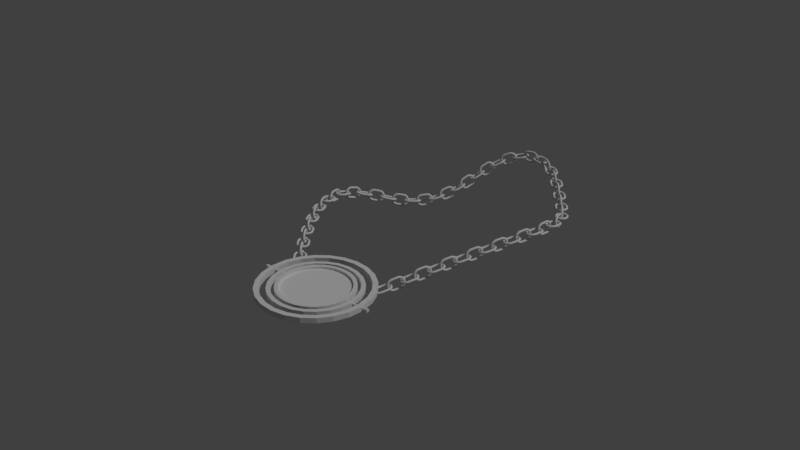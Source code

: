 # Source: Amu_temp.blend  (saved by Blender 2.79.0; exported with 4.5.12 LTS)
import bpy
from mathutils import Matrix  # noqa: F401  (used for matrix-valued properties, if any)

bpy.ops.wm.read_factory_settings(use_empty=True)
scene = bpy.context.scene
scene.name = 'Scene'

# ---- collections
col_collection_1 = bpy.data.collections.new('Collection 1'); scene.collection.children.link(col_collection_1)
col_collection_4 = bpy.data.collections.new('Collection 4'); scene.collection.children.link(col_collection_4)

# ---- world
world_world = bpy.data.worlds.new('World'); scene.world = world_world
world_world.color = (0.05088, 0.05088, 0.05088)
world_world.use_sun_shadow = False
world_world.sun_shadow_jitter_overblur = 0.0
world_world.cycles.sampling_method = 'MANUAL'

# ---- lights
light_lamp = bpy.data.lights.new('Lamp', 'SUN')
light_lamp.transmission_factor = 0.0
light_lamp.cutoff_distance = 30.0
light_lamp.angle = 0.1993
light_lamp.energy = 1.0
light_lamp.shadow_buffer_clip_start = 1.001
light_lamp.shadow_soft_size = 0.1
light_lamp.shadow_cascade_max_distance = 1000.0

# ---- meshes
me_torus = bpy.data.meshes.new('Torus')
me_torus.from_pydata([(1.259, -0.9659, 0.25), (1.194, -0.7244, -1.697e-08), (1.259, -0.9659, -0.25), (1.324, -1.207, -2.828e-08), (1.383, -0.9239, 0.25), (1.287, -0.6929, -2.509e-08), (1.383, -0.9239, -0.25), (1.478, -1.155, -4.182e-08), (1.5, -0.866, 0.25), (1.375, -0.6495, -3.278e-08), (1.5, -0.866, -0.25), (1.625, -1.083, -5.464e-08), (1.609, -0.7934, 0.25), (1.457, -0.595, -3.991e-08), (1.609, -0.7934, -0.25), (1.761, -0.9917, -6.652e-08), (1.707, -0.7071, 0.25), (1.53, -0.5303, -4.636e-08), (1.707, -0.7071, -0.25), (1.884, -0.8839, -7.727e-08), (1.793, -0.6088, 0.25), (1.595, -0.4566, -5.202e-08), (1.793, -0.6088, -0.25), (1.992, -0.761, -8.67e-08), (1.866, -0.5, 0.25), (1.65, -0.375, -5.678e-08), (1.866, -0.5, -0.25), (2.083, -0.625, -9.464e-08), (1.924, -0.3827, 0.25), (1.693, -0.287, -6.058e-08), (1.924, -0.3827, -0.25), (2.155, -0.4784, -1.01e-07), (1.966, -0.2588, 0.25), (1.724, -0.1941, -6.333e-08), (1.966, -0.2588, -0.25), (2.207, -0.3235, -1.056e-07), (1.991, -0.1305, 0.25), (1.744, -0.09789, -6.501e-08), (1.991, -0.1305, -0.25), (2.239, -0.1632, -1.083e-07), (2.0, 8.742e-08, 0.25), (1.75, 6.557e-08, -6.557e-08), (2.0, 8.742e-08, -0.25), (2.25, 1.093e-07, -1.093e-07), (1.991, 0.1305, 0.25), (1.744, 0.09789, -6.501e-08), (1.991, 0.1305, -0.25), (2.239, 0.1632, -1.083e-07), (9.437e-08, 1.25, 0.0), (7.55e-08, 1.0, 0.25), (5.662e-08, 0.75, 3.062e-17), (7.55e-08, 1.0, -0.25), (-0.1632, 1.239, 0.0), (-0.1305, 0.9914, 0.25), (-0.09789, 0.7436, 3.062e-17), (-0.1305, 0.9914, -0.25), (-0.3235, 1.207, 0.0), (-0.2588, 0.9659, 0.25), (-0.1941, 0.7244, 3.062e-17), (-0.2588, 0.9659, -0.25), (-0.4784, 1.155, 0.0), (-0.3827, 0.9239, 0.25), (-0.287, 0.6929, 3.062e-17), (-0.3827, 0.9239, -0.25), (-0.625, 1.083, 0.0), (-0.5, 0.866, 0.25), (-0.375, 0.6495, 3.062e-17), (-0.5, 0.866, -0.25), (-0.761, 0.9917, 0.0), (-0.6088, 0.7934, 0.25), (-0.4566, 0.595, 3.062e-17), (-0.6088, 0.7934, -0.25), (-0.8839, 0.8839, 0.0), (-0.7071, 0.7071, 0.25), (-0.5303, 0.5303, 3.062e-17), (-0.7071, 0.7071, -0.25), (-0.9917, 0.761, 0.0), (-0.7934, 0.6088, 0.25), (-0.595, 0.4566, 3.062e-17), (-0.7934, 0.6088, -0.25), (-1.083, 0.625, 0.0), (-0.866, 0.5, 0.25), (-0.6495, 0.375, 3.062e-17), (-0.866, 0.5, -0.25), (-1.155, 0.4784, 0.0), (-0.9239, 0.3827, 0.25), (-0.6929, 0.287, 3.062e-17), (-0.9239, 0.3827, -0.25), (-1.207, 0.3235, 0.0), (-0.9659, 0.2588, 0.25), (-0.7244, 0.1941, 3.062e-17), (-0.9659, 0.2588, -0.25), (-1.239, 0.1632, 0.0), (-0.9914, 0.1305, 0.25), (-0.7436, 0.09789, 3.062e-17), (-0.9914, 0.1305, -0.25), (-1.25, 1.093e-07, 0.0), (-1.0, 8.742e-08, 0.25), (-0.75, 6.557e-08, 3.062e-17), (-1.0, 8.742e-08, -0.25), (-1.239, -0.1632, 0.0), (-0.9914, -0.1305, 0.25), (-0.7436, -0.09789, 3.062e-17), (-0.9914, -0.1305, -0.25), (-1.207, -0.3235, 0.0), (-0.9659, -0.2588, 0.25), (-0.7244, -0.1941, 3.062e-17), (-0.9659, -0.2588, -0.25), (-1.155, -0.4784, 0.0), (-0.9239, -0.3827, 0.25), (-0.6929, -0.287, 3.062e-17), (-0.9239, -0.3827, -0.25), (-1.083, -0.625, 0.0), (-0.866, -0.5, 0.25), (-0.6495, -0.375, 3.062e-17), (-0.866, -0.5, -0.25), (-0.9917, -0.761, 0.0), (-0.7934, -0.6088, 0.25), (-0.595, -0.4566, 3.062e-17), (-0.7934, -0.6088, -0.25), (-0.8839, -0.8839, 0.0), (-0.7071, -0.7071, 0.25), (-0.5303, -0.5303, 3.062e-17), (-0.7071, -0.7071, -0.25), (-0.761, -0.9917, 0.0), (-0.6088, -0.7934, 0.25), (-0.4566, -0.595, 3.062e-17), (-0.6088, -0.7934, -0.25), (-0.625, -1.083, 0.0), (-0.5, -0.866, 0.25), (-0.375, -0.6495, 3.062e-17), (-0.5, -0.866, -0.25), (-0.4784, -1.155, 0.0), (-0.3827, -0.9239, 0.25), (-0.287, -0.6929, 3.062e-17), (-0.3827, -0.9239, -0.25), (-0.3235, -1.207, 0.0), (-0.2588, -0.9659, 0.25), (-0.1941, -0.7244, 3.062e-17), (-0.2588, -0.9659, -0.25), (-0.1632, -1.239, 0.0), (-0.1305, -0.9914, 0.25), (-0.0979, -0.7436, 3.062e-17), (-0.1305, -0.9914, -0.25), (9.437e-08, -1.25, 0.0), (7.55e-08, -1.0, 0.25), (5.662e-08, -0.75, 3.062e-17), (7.55e-08, -1.0, -0.25), (1.966, 0.2588, 0.25), (1.724, 0.1941, -6.333e-08), (1.966, 0.2588, -0.25), (2.207, 0.3235, -1.056e-07), (1.924, 0.3827, 0.25), (1.693, 0.287, -6.058e-08), (1.924, 0.3827, -0.25), (2.155, 0.4784, -1.01e-07), (1.866, 0.5, 0.25), (1.65, 0.375, -5.678e-08), (1.866, 0.5, -0.25), (2.083, 0.625, -9.464e-08), (1.793, 0.6088, 0.25), (1.595, 0.4566, -5.202e-08), (1.793, 0.6088, -0.25), (1.992, 0.761, -8.67e-08), (1.707, 0.7071, 0.25), (1.53, 0.5303, -4.636e-08), (1.707, 0.7071, -0.25), (1.884, 0.8839, -7.727e-08), (1.609, 0.7934, 0.25), (1.457, 0.595, -3.991e-08), (1.609, 0.7934, -0.25), (1.761, 0.9917, -6.652e-08), (1.5, 0.866, 0.25), (1.375, 0.6495, -3.278e-08), (1.5, 0.866, -0.25), (1.625, 1.083, -5.464e-08), (1.383, 0.9239, 0.25), (1.287, 0.6929, -2.509e-08), (1.383, 0.9239, -0.25), (1.478, 1.155, -4.182e-08), (1.259, 0.9659, 0.25), (1.194, 0.7244, -1.697e-08), (1.259, 0.9659, -0.25), (1.324, 1.207, -2.828e-08), (1.131, 0.9914, 0.25), (1.098, 0.7436, -8.558e-09), (1.131, 0.9914, -0.25), (1.163, 1.239, -1.426e-08), (1.0, 1.0, 0.25), (1.0, 0.75, 4.92e-15), (1.0, 1.0, -0.25), (1.0, 1.25, 8.25e-15), (1.163, -1.239, -1.426e-08), (1.131, -0.9914, -0.25), (1.098, -0.7436, -8.558e-09), (1.131, -0.9914, 0.25), (1.0, -1.25, 8.25e-15), (1.0, -1.0, -0.25), (1.0, -0.75, 4.92e-15), (1.0, -1.0, 0.25)], [], [(194, 198, 199, 195), (1, 194, 195, 0), (2, 193, 194, 1), (192, 196, 197, 193), (4, 0, 3, 7), (6, 2, 1, 5), (7, 3, 2, 6), (5, 1, 0, 4), (8, 4, 7, 11), (10, 6, 5, 9), (11, 7, 6, 10), (9, 5, 4, 8), (12, 8, 11, 15), (14, 10, 9, 13), (15, 11, 10, 14), (13, 9, 8, 12), (17, 13, 12, 16), (18, 14, 13, 17), (19, 15, 14, 18), (16, 12, 15, 19), (21, 17, 16, 20), (22, 18, 17, 21), (23, 19, 18, 22), (20, 16, 19, 23), (24, 20, 23, 27), (26, 22, 21, 25), (27, 23, 22, 26), (25, 21, 20, 24), (28, 24, 27, 31), (30, 26, 25, 29), (31, 27, 26, 30), (29, 25, 24, 28), (32, 28, 31, 35), (34, 30, 29, 33), (35, 31, 30, 34), (33, 29, 28, 32), (36, 32, 35, 39), (38, 34, 33, 37), (39, 35, 34, 38), (37, 33, 32, 36), (40, 36, 39, 43), (42, 38, 37, 41), (43, 39, 38, 42), (41, 37, 36, 40), (44, 40, 43, 47), (46, 42, 41, 45), (47, 43, 42, 46), (45, 41, 40, 44), (48, 52, 53, 49), (49, 53, 54, 50), (50, 54, 55, 51), (51, 55, 52, 48), (52, 56, 57, 53), (53, 57, 58, 54), (54, 58, 59, 55), (55, 59, 56, 52), (56, 60, 61, 57), (57, 61, 62, 58), (58, 62, 63, 59), (59, 63, 60, 56), (60, 64, 65, 61), (61, 65, 66, 62), (62, 66, 67, 63), (63, 67, 64, 60), (64, 68, 69, 65), (65, 69, 70, 66), (66, 70, 71, 67), (67, 71, 68, 64), (68, 72, 73, 69), (69, 73, 74, 70), (70, 74, 75, 71), (71, 75, 72, 68), (72, 76, 77, 73), (73, 77, 78, 74), (74, 78, 79, 75), (75, 79, 76, 72), (76, 80, 81, 77), (77, 81, 82, 78), (78, 82, 83, 79), (79, 83, 80, 76), (80, 84, 85, 81), (81, 85, 86, 82), (82, 86, 87, 83), (83, 87, 84, 80), (84, 88, 89, 85), (85, 89, 90, 86), (86, 90, 91, 87), (87, 91, 88, 84), (88, 92, 93, 89), (89, 93, 94, 90), (90, 94, 95, 91), (91, 95, 92, 88), (92, 96, 97, 93), (93, 97, 98, 94), (94, 98, 99, 95), (95, 99, 96, 92), (96, 100, 101, 97), (97, 101, 102, 98), (98, 102, 103, 99), (99, 103, 100, 96), (100, 104, 105, 101), (101, 105, 106, 102), (102, 106, 107, 103), (103, 107, 104, 100), (104, 108, 109, 105), (105, 109, 110, 106), (106, 110, 111, 107), (107, 111, 108, 104), (108, 112, 113, 109), (109, 113, 114, 110), (110, 114, 115, 111), (111, 115, 112, 108), (112, 116, 117, 113), (113, 117, 118, 114), (114, 118, 119, 115), (115, 119, 116, 112), (116, 120, 121, 117), (117, 121, 122, 118), (118, 122, 123, 119), (119, 123, 120, 116), (120, 124, 125, 121), (121, 125, 126, 122), (122, 126, 127, 123), (123, 127, 124, 120), (124, 128, 129, 125), (125, 129, 130, 126), (126, 130, 131, 127), (127, 131, 128, 124), (128, 132, 133, 129), (129, 133, 134, 130), (130, 134, 135, 131), (131, 135, 132, 128), (132, 136, 137, 133), (133, 137, 138, 134), (134, 138, 139, 135), (135, 139, 136, 132), (136, 140, 141, 137), (137, 141, 142, 138), (138, 142, 143, 139), (139, 143, 140, 136), (140, 144, 145, 141), (141, 145, 146, 142), (142, 146, 147, 143), (143, 147, 144, 140), (151, 47, 46, 150), (153, 149, 148, 152), (155, 151, 150, 154), (149, 45, 44, 148), (150, 46, 45, 149), (152, 148, 151, 155), (154, 150, 149, 153), (148, 44, 47, 151), (157, 153, 152, 156), (158, 154, 153, 157), (159, 155, 154, 158), (156, 152, 155, 159), (161, 157, 156, 160), (162, 158, 157, 161), (163, 159, 158, 162), (160, 156, 159, 163), (164, 160, 163, 167), (166, 162, 161, 165), (167, 163, 162, 166), (165, 161, 160, 164), (168, 164, 167, 171), (170, 166, 165, 169), (171, 167, 166, 170), (169, 165, 164, 168), (173, 169, 168, 172), (174, 170, 169, 173), (175, 171, 170, 174), (172, 168, 171, 175), (177, 173, 172, 176), (178, 174, 173, 177), (179, 175, 174, 178), (176, 172, 175, 179), (180, 176, 179, 183), (182, 178, 177, 181), (183, 179, 178, 182), (181, 177, 176, 180), (184, 180, 183, 187), (186, 182, 181, 185), (187, 183, 182, 186), (185, 181, 180, 184), (188, 184, 187, 191), (190, 186, 185, 189), (191, 187, 186, 190), (189, 185, 184, 188), (195, 199, 196, 192), (0, 195, 192, 3), (3, 192, 193, 2), (193, 197, 198, 194), (190, 51, 48, 191), (189, 188, 49, 50), (49, 188, 191, 48), (145, 199, 198, 146), (199, 145, 144, 196), (147, 197, 196, 144), (190, 189, 50, 51), (146, 198, 197, 147)])
me_torus.polygons.foreach_set('use_smooth', [True] * 200)
me_torus.use_remesh_preserve_volume = False
me_torus.use_remesh_preserve_attributes = False
me_torus.use_mirror_vertex_groups = False
me_torus.update()
me_cylinder_001 = bpy.data.meshes.new('Cylinder.001')
me_cylinder_001.from_pydata([(-5.917e-06, 1.0, -0.6849), (0.1951, 0.9808, -0.6849), (0.3827, 0.9239, -0.6849), (0.5556, 0.8315, -0.6849), (0.7071, 0.7071, -0.6849), (0.8315, 0.5556, -0.6849), (0.9239, 0.3827, -0.6849), (0.9808, 0.1951, -0.6849), (1.0, 7.55e-08, -0.6849), (0.9808, -0.1951, -0.6849), (0.9239, -0.3827, -0.6849), (0.8315, -0.5556, -0.6849), (0.7071, -0.7071, -0.6849), (0.5556, -0.8315, -0.6849), (0.3827, -0.9239, -0.6849), (0.1951, -0.9808, -0.6849), (-6.243e-06, -1.0, -0.6849), (-0.1951, -0.9808, -0.6849), (-0.3827, -0.9239, -0.6849), (-0.5556, -0.8315, -0.6849), (-0.7071, -0.7071, -0.6849), (-0.8315, -0.5556, -0.6849), (-0.9239, -0.3827, -0.6849), (-0.9808, -0.1951, -0.6849), (-1.0, 9.656e-07, -0.6849), (-0.9808, 0.1951, -0.6849), (-0.9239, 0.3827, -0.6849), (-0.8315, 0.5556, -0.6849), (-0.7071, 0.7071, -0.6849), (-0.5556, 0.8315, -0.6849), (-0.3827, 0.9239, -0.6849), (-0.1951, 0.9808, -0.6849), (-1.121e-06, 1.0, -1.106), (0.1951, 0.9808, -1.106), (0.3827, 0.9239, -1.106), (0.5556, 0.8315, -1.106), (0.7071, 0.7071, -1.106), (0.8315, 0.5556, -1.106), (0.9239, 0.3827, -1.106), (0.9808, 0.1951, -1.106), (1.0, 7.55e-08, -1.106), (0.9808, -0.1951, -1.106), (0.9239, -0.3827, -1.106), (0.8315, -0.5556, -1.106), (0.7071, -0.7071, -1.106), (0.5556, -0.8315, -1.106), (0.3827, -0.9239, -1.106), (0.1951, -0.9808, -1.106), (-1.447e-06, -1.0, -1.106), (-0.1951, -0.9808, -1.106), (-0.3827, -0.9239, -1.106), (-0.5556, -0.8315, -1.106), (-0.7071, -0.7071, -1.106), (-0.8315, -0.5556, -1.106), (-0.9239, -0.3827, -1.106), (-0.9808, -0.1951, -1.106), (-1.0, 9.656e-07, -1.106), (-0.9808, 0.1951, -1.106), (-0.9239, 0.3827, -1.106), (-0.8315, 0.5556, -1.106), (-0.7071, 0.7071, -1.106), (-0.5556, 0.8315, -1.106), (-0.3827, 0.9239, -1.106), (-0.1951, 0.9808, -1.106), (-3.795e-07, 1.57, -1.156), (0.3062, 1.54, -1.156), (0.6007, 1.45, -1.156), (0.8721, 1.305, -1.156), (1.11, 1.11, -1.156), (1.305, 0.8721, -1.156), (1.45, 0.6007, -1.156), (1.54, 0.3062, -1.156), (1.57, -4.969e-08, -1.156), (1.54, -0.3062, -1.156), (1.45, -0.6007, -1.156), (1.305, -0.8721, -1.156), (1.11, -1.11, -1.156), (0.8721, -1.305, -1.156), (0.6007, -1.45, -1.156), (0.3062, -1.54, -1.156), (-8.91e-07, -1.57, -1.156), (-0.3062, -1.54, -1.156), (-0.6007, -1.45, -1.156), (-0.8721, -1.305, -1.156), (-1.11, -1.11, -1.156), (-1.305, -0.8721, -1.156), (-1.45, -0.6007, -1.156), (-1.54, -0.3062, -1.156), (-1.57, 1.348e-06, -1.156), (-1.54, 0.3062, -1.156), (-1.45, 0.6007, -1.156), (-1.305, 0.8721, -1.156), (-1.11, 1.11, -1.156), (-0.8721, 1.305, -1.156), (-0.6007, 1.45, -1.156), (-0.3062, 1.54, -1.156), (-1.379e-06, 1.57, -1.106), (0.3062, 1.54, -1.106), (0.6007, 1.45, -1.106), (0.8721, 1.305, -1.106), (1.11, 1.11, -1.106), (1.305, 0.8721, -1.106), (1.45, 0.6007, -1.106), (1.54, 0.3062, -1.106), (1.57, -4.969e-08, -1.106), (1.54, -0.3062, -1.106), (1.45, -0.6007, -1.106), (1.305, -0.8721, -1.106), (1.11, -1.11, -1.106), (0.8721, -1.305, -1.106), (0.6007, -1.45, -1.106), (0.3062, -1.54, -1.106), (-1.891e-06, -1.57, -1.106), (-0.3062, -1.54, -1.106), (-0.6007, -1.45, -1.106), (-0.8721, -1.305, -1.106), (-1.11, -1.11, -1.106), (-1.305, -0.8721, -1.106), (-1.45, -0.6007, -1.106), (-1.54, -0.3062, -1.106), (-1.57, 1.348e-06, -1.106), (-1.54, 0.3062, -1.106), (-1.45, 0.6007, -1.106), (-1.305, 0.8721, -1.106), (-1.11, 1.11, -1.106), (-0.8721, 1.305, -1.106), (-0.6007, 1.45, -1.106), (-0.3062, 1.54, -1.106)], [], [(32, 0, 1, 33), (33, 1, 2, 34), (34, 2, 3, 35), (35, 3, 4, 36), (36, 4, 5, 37), (37, 5, 6, 38), (38, 6, 7, 39), (39, 7, 8, 40), (40, 8, 9, 41), (41, 9, 10, 42), (42, 10, 11, 43), (43, 11, 12, 44), (44, 12, 13, 45), (45, 13, 14, 46), (46, 14, 15, 47), (47, 15, 16, 48), (48, 16, 17, 49), (49, 17, 18, 50), (50, 18, 19, 51), (51, 19, 20, 52), (52, 20, 21, 53), (53, 21, 22, 54), (54, 22, 23, 55), (55, 23, 24, 56), (56, 24, 25, 57), (57, 25, 26, 58), (58, 26, 27, 59), (59, 27, 28, 60), (60, 28, 29, 61), (61, 29, 30, 62), (1, 0, 31, 30, 29, 28, 27, 26, 25, 24, 23, 22, 21, 20, 19, 18, 17, 16, 15, 14, 13, 12, 11, 10, 9, 8, 7, 6, 5, 4, 3, 2), (62, 30, 31, 63), (63, 31, 0, 32), (41, 42, 106, 105), (55, 56, 120, 119), (42, 43, 107, 106), (56, 57, 121, 120), (43, 44, 108, 107), (57, 58, 122, 121), (44, 45, 109, 108), (58, 59, 123, 122), (45, 46, 110, 109), (32, 33, 97, 96), (59, 60, 124, 123), (46, 47, 111, 110), (33, 34, 98, 97), (60, 61, 125, 124), (47, 48, 112, 111), (34, 35, 99, 98), (61, 62, 126, 125), (48, 49, 113, 112), (35, 36, 100, 99), (62, 63, 127, 126), (49, 50, 114, 113), (36, 37, 101, 100), (63, 32, 96, 127), (50, 51, 115, 114), (37, 38, 102, 101), (51, 52, 116, 115), (38, 39, 103, 102), (52, 53, 117, 116), (39, 40, 104, 103), (53, 54, 118, 117), (40, 41, 105, 104), (54, 55, 119, 118), (64, 65, 66, 67, 68, 69, 70, 71, 72, 73, 74, 75, 76, 77, 78, 79, 80, 81, 82, 83, 84, 85, 86, 87, 88, 89, 90, 91, 92, 93, 94, 95), (95, 127, 96, 64), (94, 126, 127, 95), (93, 125, 126, 94), (92, 124, 125, 93), (91, 123, 124, 92), (90, 122, 123, 91), (89, 121, 122, 90), (88, 120, 121, 89), (87, 119, 120, 88), (86, 118, 119, 87), (85, 117, 118, 86), (84, 116, 117, 85), (83, 115, 116, 84), (82, 114, 115, 83), (81, 113, 114, 82), (80, 112, 113, 81), (79, 111, 112, 80), (78, 110, 111, 79), (77, 109, 110, 78), (76, 108, 109, 77), (75, 107, 108, 76), (74, 106, 107, 75), (73, 105, 106, 74), (72, 104, 105, 73), (71, 103, 104, 72), (70, 102, 103, 71), (69, 101, 102, 70), (68, 100, 101, 69), (67, 99, 100, 68), (66, 98, 99, 67), (65, 97, 98, 66), (64, 96, 97, 65)])
me_cylinder_001.use_remesh_preserve_volume = False
me_cylinder_001.use_remesh_preserve_attributes = False
me_cylinder_001.use_mirror_vertex_groups = False
me_cylinder_001.update()
me_cylinder = bpy.data.meshes.new('Cylinder')
me_cylinder.from_pydata([(0.0, 1.0, -1.0), (0.0, 1.0, 1.0), (0.1951, 0.9808, -1.0), (0.1951, 0.9808, 1.0), (0.3827, 0.9239, -1.0), (0.3827, 0.9239, 1.0), (0.5556, 0.8315, -1.0), (0.5556, 0.8315, 1.0), (0.7071, 0.7071, -1.0), (0.7071, 0.7071, 1.0), (0.8315, 0.5556, -1.0), (0.8315, 0.5556, 1.0), (0.9239, 0.3827, -1.0), (0.9239, 0.3827, 1.0), (0.9808, 0.1951, -1.0), (0.9808, 0.1951, 1.0), (1.0, 7.55e-08, -1.0), (1.0, 7.55e-08, 1.0), (0.9808, -0.1951, -1.0), (0.9808, -0.1951, 1.0), (0.9239, -0.3827, -1.0), (0.9239, -0.3827, 1.0), (0.8315, -0.5556, -1.0), (0.8315, -0.5556, 1.0), (0.7071, -0.7071, -1.0), (0.7071, -0.7071, 1.0), (0.5556, -0.8315, -1.0), (0.5556, -0.8315, 1.0), (0.3827, -0.9239, -1.0), (0.3827, -0.9239, 1.0), (0.1951, -0.9808, -1.0), (0.1951, -0.9808, 1.0), (-3.258e-07, -1.0, -1.0), (-3.258e-07, -1.0, 1.0), (-0.1951, -0.9808, -1.0), (-0.1951, -0.9808, 1.0), (-0.3827, -0.9239, -1.0), (-0.3827, -0.9239, 1.0), (-0.5556, -0.8315, -1.0), (-0.5556, -0.8315, 1.0), (-0.7071, -0.7071, -1.0), (-0.7071, -0.7071, 1.0), (-0.8315, -0.5556, -1.0), (-0.8315, -0.5556, 1.0), (-0.9239, -0.3827, -1.0), (-0.9239, -0.3827, 1.0), (-0.9808, -0.1951, -1.0), (-0.9808, -0.1951, 1.0), (-1.0, 9.656e-07, -1.0), (-1.0, 9.656e-07, 1.0), (-0.9808, 0.1951, -1.0), (-0.9808, 0.1951, 1.0), (-0.9239, 0.3827, -1.0), (-0.9239, 0.3827, 1.0), (-0.8315, 0.5556, -1.0), (-0.8315, 0.5556, 1.0), (-0.7071, 0.7071, -1.0), (-0.7071, 0.7071, 1.0), (-0.5556, 0.8315, -1.0), (-0.5556, 0.8315, 1.0), (-0.3827, 0.9239, -1.0), (-0.3827, 0.9239, 1.0), (-0.1951, 0.9808, -1.0), (-0.1951, 0.9808, 1.0), (1.189e-08, 0.8998, -1.0), (0.1756, 0.8826, -1.0), (0.3444, 0.8314, -1.0), (0.4999, 0.7482, -1.0), (0.6363, 0.6363, -1.0), (0.7482, 0.4999, -1.0), (0.8314, 0.3444, -1.0), (0.8826, 0.1756, -1.0), (0.8998, 9.648e-08, -1.0), (0.8826, -0.1756, -1.0), (0.8314, -0.3444, -1.0), (0.7482, -0.4999, -1.0), (0.6363, -0.6363, -1.0), (0.4999, -0.7482, -1.0), (0.3444, -0.8314, -1.0), (0.1756, -0.8826, -1.0), (-2.813e-07, -0.8998, -1.0), (-0.1756, -0.8826, -1.0), (-0.3444, -0.8314, -1.0), (-0.4999, -0.7482, -1.0), (-0.6363, -0.6363, -1.0), (-0.7482, -0.4999, -1.0), (-0.8314, -0.3444, -1.0), (-0.8826, -0.1756, -1.0), (-0.8998, 8.974e-07, -1.0), (-0.8826, 0.1756, -1.0), (-0.8314, 0.3444, -1.0), (-0.7482, 0.4999, -1.0), (-0.6363, 0.6363, -1.0), (-0.4999, 0.7482, -1.0), (-0.3444, 0.8314, -1.0), (-0.1756, 0.8826, -1.0), (1.189e-08, 0.8998, -0.05625), (0.1756, 0.8826, -0.05625), (0.3444, 0.8314, -0.05625), (0.4999, 0.7482, -0.05625), (0.6363, 0.6363, -0.05625), (0.7482, 0.4999, -0.05625), (0.8314, 0.3444, -0.05625), (0.8826, 0.1756, -0.05625), (0.8998, 9.648e-08, -0.05625), (0.8826, -0.1756, -0.05625), (0.8314, -0.3444, -0.05625), (0.7482, -0.4999, -0.05625), (0.6363, -0.6363, -0.05625), (0.4999, -0.7482, -0.05625), (0.3444, -0.8314, -0.05625), (0.1756, -0.8826, -0.05625), (-2.813e-07, -0.8998, -0.05625), (-0.1756, -0.8826, -0.05625), (-0.3444, -0.8314, -0.05625), (-0.4999, -0.7482, -0.05625), (-0.6363, -0.6363, -0.05625), (-0.7482, -0.4999, -0.05625), (-0.8314, -0.3444, -0.05625), (-0.8826, -0.1756, -0.05625), (-0.8998, 8.974e-07, -0.05625), (-0.8826, 0.1756, -0.05625), (-0.8314, 0.3444, -0.05625), (-0.7482, 0.4999, -0.05625), (-0.6363, 0.6363, -0.05625), (-0.4999, 0.7482, -0.05625), (-0.3444, 0.8314, -0.05625), (-0.1756, 0.8826, -0.05625)], [], [(0, 1, 3, 2), (2, 3, 5, 4), (4, 5, 7, 6), (6, 7, 9, 8), (8, 9, 11, 10), (10, 11, 13, 12), (12, 13, 15, 14), (14, 15, 17, 16), (16, 17, 19, 18), (18, 19, 21, 20), (20, 21, 23, 22), (22, 23, 25, 24), (24, 25, 27, 26), (26, 27, 29, 28), (28, 29, 31, 30), (30, 31, 33, 32), (32, 33, 35, 34), (34, 35, 37, 36), (36, 37, 39, 38), (38, 39, 41, 40), (40, 41, 43, 42), (42, 43, 45, 44), (44, 45, 47, 46), (46, 47, 49, 48), (48, 49, 51, 50), (50, 51, 53, 52), (52, 53, 55, 54), (54, 55, 57, 56), (56, 57, 59, 58), (58, 59, 61, 60), (3, 1, 63, 61, 59, 57, 55, 53, 51, 49, 47, 45, 43, 41, 39, 37, 35, 33, 31, 29, 27, 25, 23, 21, 19, 17, 15, 13, 11, 9, 7, 5), (60, 61, 63, 62), (62, 63, 1, 0), (48, 50, 89, 88), (68, 69, 101, 100), (4, 6, 67, 66), (22, 24, 76, 75), (40, 42, 85, 84), (58, 60, 94, 93), (14, 16, 72, 71), (32, 34, 81, 80), (50, 52, 90, 89), (6, 8, 68, 67), (24, 26, 77, 76), (42, 44, 86, 85), (60, 62, 95, 94), (16, 18, 73, 72), (34, 36, 82, 81), (52, 54, 91, 90), (8, 10, 69, 68), (26, 28, 78, 77), (44, 46, 87, 86), (0, 2, 65, 64), (62, 0, 64, 95), (18, 20, 74, 73), (36, 38, 83, 82), (54, 56, 92, 91), (10, 12, 70, 69), (28, 30, 79, 78), (46, 48, 88, 87), (2, 4, 66, 65), (20, 22, 75, 74), (38, 40, 84, 83), (56, 58, 93, 92), (12, 14, 71, 70), (30, 32, 80, 79), (96, 97, 98, 99, 100, 101, 102, 103, 104, 105, 106, 107, 108, 109, 110, 111, 112, 113, 114, 115, 116, 117, 118, 119, 120, 121, 122, 123, 124, 125, 126, 127), (95, 64, 96, 127), (82, 83, 115, 114), (69, 70, 102, 101), (83, 84, 116, 115), (70, 71, 103, 102), (84, 85, 117, 116), (71, 72, 104, 103), (85, 86, 118, 117), (72, 73, 105, 104), (86, 87, 119, 118), (73, 74, 106, 105), (87, 88, 120, 119), (74, 75, 107, 106), (88, 89, 121, 120), (75, 76, 108, 107), (89, 90, 122, 121), (76, 77, 109, 108), (90, 91, 123, 122), (77, 78, 110, 109), (64, 65, 97, 96), (91, 92, 124, 123), (78, 79, 111, 110), (65, 66, 98, 97), (92, 93, 125, 124), (79, 80, 112, 111), (66, 67, 99, 98), (93, 94, 126, 125), (80, 81, 113, 112), (67, 68, 100, 99), (94, 95, 127, 126), (81, 82, 114, 113)])
me_cylinder.use_remesh_preserve_volume = False
me_cylinder.use_remesh_preserve_attributes = False
me_cylinder.use_mirror_vertex_groups = False
me_cylinder.update()
me_cube_003 = bpy.data.meshes.new('Cube.003')
me_cube_003.from_pydata([(0.9509, -0.01538, -0.04799), (-0.9509, -0.01538, -0.04799), (0.9509, -0.01538, 0.04799), (-0.9509, -0.01538, 0.04799), (1.047, -0.01692, -0.04799), (-1.047, -0.01692, -0.04799), (1.047, -0.01692, 0.04799), (-1.047, -0.01692, 0.04799), (0.9152, -0.2585, -0.04799), (0.8186, -0.4844, -0.04799), (0.6673, -0.6782, -0.04799), (0.4712, -0.8265, -0.04799), (0.2439, -0.9198, -0.04799), (-1.005e-07, -0.952, -0.04799), (-0.2439, -0.9198, -0.04799), (-0.4712, -0.8265, -0.04799), (-0.6673, -0.6782, -0.04799), (-0.8186, -0.4844, -0.04799), (-0.9152, -0.2585, -0.04799), (-0.9152, -0.2585, 0.04799), (-0.8186, -0.4844, 0.04799), (-0.6673, -0.6782, 0.04799), (-0.4712, -0.8265, 0.04799), (-0.2439, -0.9198, 0.04799), (5.857e-08, -0.952, 0.04799), (0.2439, -0.9198, 0.04799), (0.4712, -0.8265, 0.04799), (0.6673, -0.6782, 0.04799), (0.8186, -0.4844, 0.04799), (0.9152, -0.2585, 0.04799), (-1.008, -0.2846, 0.04799), (-0.9011, -0.5333, 0.04799), (-0.7346, -0.7466, 0.04799), (-0.5188, -0.9099, 0.04799), (-0.2684, -1.013, 0.04799), (1.117e-07, -1.048, 0.04799), (0.2684, -1.013, 0.04799), (0.5188, -0.9099, 0.04799), (0.7346, -0.7466, 0.04799), (0.9011, -0.5333, 0.04799), (1.008, -0.2846, 0.04799), (-1.008, -0.2846, -0.04799), (-0.9011, -0.5333, -0.04799), (-0.7346, -0.7466, -0.04799), (-0.5188, -0.9099, -0.04799), (-0.2684, -1.013, -0.04799), (1.126e-07, -1.048, -0.04799), (0.2684, -1.013, -0.04799), (0.5188, -0.9099, -0.04799), (0.7346, -0.7466, -0.04799), (0.9011, -0.5333, -0.04799), (1.008, -0.2846, -0.04799), (0.9152, 0.2585, -0.04799), (0.8186, 0.4844, -0.04799), (0.6673, 0.6782, -0.04799), (0.4712, 0.8265, -0.04799), (0.2439, 0.9198, -0.04799), (-1.005e-07, 0.952, -0.04799), (-0.2439, 0.9198, -0.04799), (-0.4712, 0.8265, -0.04799), (-0.6673, 0.6782, -0.04799), (-0.8186, 0.4844, -0.04799), (-0.9152, 0.2585, -0.04799), (-0.9152, 0.2585, 0.04799), (-0.8186, 0.4844, 0.04799), (-0.6673, 0.6782, 0.04799), (-0.4712, 0.8265, 0.04799), (-0.2439, 0.9198, 0.04799), (5.857e-08, 0.952, 0.04799), (0.2439, 0.9198, 0.04799), (0.4712, 0.8265, 0.04799), (0.6673, 0.6782, 0.04799), (0.8186, 0.4844, 0.04799), (0.9152, 0.2585, 0.04799), (-1.008, 0.2846, 0.04799), (-0.9011, 0.5333, 0.04799), (-0.7346, 0.7466, 0.04799), (-0.5188, 0.9099, 0.04799), (-0.2684, 1.013, 0.04799), (1.117e-07, 1.048, 0.04799), (0.2684, 1.013, 0.04799), (0.5188, 0.9099, 0.04799), (0.7346, 0.7466, 0.04799), (0.9011, 0.5333, 0.04799), (1.008, 0.2846, 0.04799), (-1.008, 0.2846, -0.04799), (-0.9011, 0.5333, -0.04799), (-0.7346, 0.7466, -0.04799), (-0.5188, 0.9099, -0.04799), (-0.2684, 1.013, -0.04799), (1.126e-07, 1.048, -0.04799), (0.2684, 1.013, -0.04799), (0.5188, 0.9099, -0.04799), (0.7346, 0.7466, -0.04799), (0.9011, 0.5333, -0.04799), (1.008, 0.2846, -0.04799)], [], [(18, 1, 3, 19), (19, 3, 7, 30), (30, 7, 5, 41), (41, 5, 1, 18), (2, 6, 4, 0), (7, 3, 1, 5), (4, 51, 8, 0), (51, 50, 9, 8), (50, 49, 10, 9), (49, 48, 11, 10), (48, 47, 12, 11), (47, 46, 13, 12), (46, 45, 14, 13), (45, 44, 15, 14), (44, 43, 16, 15), (43, 42, 17, 16), (42, 41, 18, 17), (6, 40, 51, 4), (40, 39, 50, 51), (39, 38, 49, 50), (38, 37, 48, 49), (37, 36, 47, 48), (36, 35, 46, 47), (35, 34, 45, 46), (34, 33, 44, 45), (33, 32, 43, 44), (32, 31, 42, 43), (31, 30, 41, 42), (2, 29, 40, 6), (29, 28, 39, 40), (28, 27, 38, 39), (27, 26, 37, 38), (26, 25, 36, 37), (25, 24, 35, 36), (24, 23, 34, 35), (23, 22, 33, 34), (22, 21, 32, 33), (21, 20, 31, 32), (20, 19, 30, 31), (0, 8, 29, 2), (8, 9, 28, 29), (9, 10, 27, 28), (10, 11, 26, 27), (11, 12, 25, 26), (12, 13, 24, 25), (13, 14, 23, 24), (14, 15, 22, 23), (15, 16, 21, 22), (16, 17, 20, 21), (17, 18, 19, 20), (62, 63, 3, 1), (63, 74, 7, 3), (74, 85, 5, 7), (85, 62, 1, 5), (4, 0, 52, 95), (95, 52, 53, 94), (94, 53, 54, 93), (93, 54, 55, 92), (92, 55, 56, 91), (91, 56, 57, 90), (90, 57, 58, 89), (89, 58, 59, 88), (88, 59, 60, 87), (87, 60, 61, 86), (86, 61, 62, 85), (6, 4, 95, 84), (84, 95, 94, 83), (83, 94, 93, 82), (82, 93, 92, 81), (81, 92, 91, 80), (80, 91, 90, 79), (79, 90, 89, 78), (78, 89, 88, 77), (77, 88, 87, 76), (76, 87, 86, 75), (75, 86, 85, 74), (2, 6, 84, 73), (73, 84, 83, 72), (72, 83, 82, 71), (71, 82, 81, 70), (70, 81, 80, 69), (69, 80, 79, 68), (68, 79, 78, 67), (67, 78, 77, 66), (66, 77, 76, 65), (65, 76, 75, 64), (64, 75, 74, 63), (0, 2, 73, 52), (52, 73, 72, 53), (53, 72, 71, 54), (54, 71, 70, 55), (55, 70, 69, 56), (56, 69, 68, 57), (57, 68, 67, 58), (58, 67, 66, 59), (59, 66, 65, 60), (60, 65, 64, 61), (61, 64, 63, 62)])
me_cube_003.use_remesh_preserve_volume = False
me_cube_003.use_remesh_preserve_attributes = False
me_cube_003.use_mirror_vertex_groups = False
me_cube_003.update()
me_cube_002 = bpy.data.meshes.new('Cube.002')
me_cube_002.from_pydata([(0.9509, -0.01538, -0.04799), (-0.9509, -0.01538, -0.04799), (0.9509, -0.01538, 0.04799), (-0.9509, -0.01538, 0.04799), (1.047, -0.01692, -0.04799), (-1.047, -0.01692, -0.04799), (1.047, -0.01692, 0.04799), (-1.047, -0.01692, 0.04799), (0.9152, -0.2585, -0.04799), (0.8186, -0.4844, -0.04799), (0.6673, -0.6782, -0.04799), (0.4712, -0.8265, -0.04799), (0.2439, -0.9198, -0.04799), (-1.005e-07, -0.952, -0.04799), (-0.2439, -0.9198, -0.04799), (-0.4712, -0.8265, -0.04799), (-0.6673, -0.6782, -0.04799), (-0.8186, -0.4844, -0.04799), (-0.9152, -0.2585, -0.04799), (-0.9152, -0.2585, 0.04799), (-0.8186, -0.4844, 0.04799), (-0.6673, -0.6782, 0.04799), (-0.4712, -0.8265, 0.04799), (-0.2439, -0.9198, 0.04799), (5.857e-08, -0.952, 0.04799), (0.2439, -0.9198, 0.04799), (0.4712, -0.8265, 0.04799), (0.6673, -0.6782, 0.04799), (0.8186, -0.4844, 0.04799), (0.9152, -0.2585, 0.04799), (-1.008, -0.2846, 0.04799), (-0.9011, -0.5333, 0.04799), (-0.7346, -0.7466, 0.04799), (-0.5188, -0.9099, 0.04799), (-0.2684, -1.013, 0.04799), (1.117e-07, -1.048, 0.04799), (0.2684, -1.013, 0.04799), (0.5188, -0.9099, 0.04799), (0.7346, -0.7466, 0.04799), (0.9011, -0.5333, 0.04799), (1.008, -0.2846, 0.04799), (-1.008, -0.2846, -0.04799), (-0.9011, -0.5333, -0.04799), (-0.7346, -0.7466, -0.04799), (-0.5188, -0.9099, -0.04799), (-0.2684, -1.013, -0.04799), (1.126e-07, -1.048, -0.04799), (0.2684, -1.013, -0.04799), (0.5188, -0.9099, -0.04799), (0.7346, -0.7466, -0.04799), (0.9011, -0.5333, -0.04799), (1.008, -0.2846, -0.04799), (0.9152, 0.2585, -0.04799), (0.8186, 0.4844, -0.04799), (0.6673, 0.6782, -0.04799), (0.4712, 0.8265, -0.04799), (0.2439, 0.9198, -0.04799), (-1.005e-07, 0.952, -0.04799), (-0.2439, 0.9198, -0.04799), (-0.4712, 0.8265, -0.04799), (-0.6673, 0.6782, -0.04799), (-0.8186, 0.4844, -0.04799), (-0.9152, 0.2585, -0.04799), (-0.9152, 0.2585, 0.04799), (-0.8186, 0.4844, 0.04799), (-0.6673, 0.6782, 0.04799), (-0.4712, 0.8265, 0.04799), (-0.2439, 0.9198, 0.04799), (5.857e-08, 0.952, 0.04799), (0.2439, 0.9198, 0.04799), (0.4712, 0.8265, 0.04799), (0.6673, 0.6782, 0.04799), (0.8186, 0.4844, 0.04799), (0.9152, 0.2585, 0.04799), (-1.008, 0.2846, 0.04799), (-0.9011, 0.5333, 0.04799), (-0.7346, 0.7466, 0.04799), (-0.5188, 0.9099, 0.04799), (-0.2684, 1.013, 0.04799), (1.117e-07, 1.048, 0.04799), (0.2684, 1.013, 0.04799), (0.5188, 0.9099, 0.04799), (0.7346, 0.7466, 0.04799), (0.9011, 0.5333, 0.04799), (1.008, 0.2846, 0.04799), (-1.008, 0.2846, -0.04799), (-0.9011, 0.5333, -0.04799), (-0.7346, 0.7466, -0.04799), (-0.5188, 0.9099, -0.04799), (-0.2684, 1.013, -0.04799), (1.126e-07, 1.048, -0.04799), (0.2684, 1.013, -0.04799), (0.5188, 0.9099, -0.04799), (0.7346, 0.7466, -0.04799), (0.9011, 0.5333, -0.04799), (1.008, 0.2846, -0.04799)], [], [(18, 1, 3, 19), (19, 3, 7, 30), (30, 7, 5, 41), (41, 5, 1, 18), (2, 6, 4, 0), (7, 3, 1, 5), (4, 51, 8, 0), (51, 50, 9, 8), (50, 49, 10, 9), (49, 48, 11, 10), (48, 47, 12, 11), (47, 46, 13, 12), (46, 45, 14, 13), (45, 44, 15, 14), (44, 43, 16, 15), (43, 42, 17, 16), (42, 41, 18, 17), (6, 40, 51, 4), (40, 39, 50, 51), (39, 38, 49, 50), (38, 37, 48, 49), (37, 36, 47, 48), (36, 35, 46, 47), (35, 34, 45, 46), (34, 33, 44, 45), (33, 32, 43, 44), (32, 31, 42, 43), (31, 30, 41, 42), (2, 29, 40, 6), (29, 28, 39, 40), (28, 27, 38, 39), (27, 26, 37, 38), (26, 25, 36, 37), (25, 24, 35, 36), (24, 23, 34, 35), (23, 22, 33, 34), (22, 21, 32, 33), (21, 20, 31, 32), (20, 19, 30, 31), (0, 8, 29, 2), (8, 9, 28, 29), (9, 10, 27, 28), (10, 11, 26, 27), (11, 12, 25, 26), (12, 13, 24, 25), (13, 14, 23, 24), (14, 15, 22, 23), (15, 16, 21, 22), (16, 17, 20, 21), (17, 18, 19, 20), (62, 63, 3, 1), (63, 74, 7, 3), (74, 85, 5, 7), (85, 62, 1, 5), (4, 0, 52, 95), (95, 52, 53, 94), (94, 53, 54, 93), (93, 54, 55, 92), (92, 55, 56, 91), (91, 56, 57, 90), (90, 57, 58, 89), (89, 58, 59, 88), (88, 59, 60, 87), (87, 60, 61, 86), (86, 61, 62, 85), (6, 4, 95, 84), (84, 95, 94, 83), (83, 94, 93, 82), (82, 93, 92, 81), (81, 92, 91, 80), (80, 91, 90, 79), (79, 90, 89, 78), (78, 89, 88, 77), (77, 88, 87, 76), (76, 87, 86, 75), (75, 86, 85, 74), (2, 6, 84, 73), (73, 84, 83, 72), (72, 83, 82, 71), (71, 82, 81, 70), (70, 81, 80, 69), (69, 80, 79, 68), (68, 79, 78, 67), (67, 78, 77, 66), (66, 77, 76, 65), (65, 76, 75, 64), (64, 75, 74, 63), (0, 2, 73, 52), (52, 73, 72, 53), (53, 72, 71, 54), (54, 71, 70, 55), (55, 70, 69, 56), (56, 69, 68, 57), (57, 68, 67, 58), (58, 67, 66, 59), (59, 66, 65, 60), (60, 65, 64, 61), (61, 64, 63, 62)])
me_cube_002.use_remesh_preserve_volume = False
me_cube_002.use_remesh_preserve_attributes = False
me_cube_002.use_mirror_vertex_groups = False
me_cube_002.update()

# ---- curves / text
cu_nurbspath = bpy.data.curves.new('NurbsPath', 'CURVE')
cu_nurbspath.dimensions = '3D'
_sp = cu_nurbspath.splines.new('NURBS'); _sp.points.add(8)
_sp.points.foreach_set('co', [-0.9227, -3.019, 0.007097, 1.0, -3.332, 0.01117, 0.1285, 1.0, -0.8569, 0.1012, -0.7374, 1.0, -0.8492, 2.09, -0.01863, 1.0, -0.04153, 2.45, 0.4605, 1.0, 0.7661, 2.777, 0.4605, 1.0, 2.254, 0.4546, 0.1012, 1.0, 2.533, 0.1031, 0.7157, 1.0, 0.8907, -2.906, 0.001733, 1.0])
_sp.order_u = 5
_sp.order_v = 0
_sp.use_endpoint_u = True
cu_nurbspath.use_path = True
cu_nurbspath.use_path_clamp = True
cu_nurbspath.bevel_resolution = 0
cu_nurbspath.fill_mode = 'HALF'
cu_beziercircle = bpy.data.curves.new('BezierCircle', 'CURVE')
cu_beziercircle.dimensions = '3D'
_sp = cu_beziercircle.splines.new('BEZIER'); _sp.bezier_points.add(3)
_sp.bezier_points.foreach_set('co', [-1.0, 0.0, 0.0, 0.0, 1.0, 0.0, 1.0, 0.0, 0.0, 0.0, -1.0, 0.0])
_sp.bezier_points.foreach_set('handle_left', [-1.0, -0.5521, 0.0, -0.5521, 1.0, 0.0, 1.0, 0.5521, 0.0, 0.5521, -1.0, 0.0])
_sp.bezier_points.foreach_set('handle_right', [-1.0, 0.5521, 0.0, 0.5521, 1.0, 0.0, 1.0, -0.5521, 0.0, -0.5521, -1.0, 0.0])
for _p, _l, _r in zip(_sp.bezier_points, ['AUTO', 'AUTO', 'AUTO', 'AUTO'], ['AUTO', 'AUTO', 'AUTO', 'AUTO']): _p.handle_left_type = _l; _p.handle_right_type = _r
_sp.order_u = 0
_sp.order_v = 0
_sp.use_cyclic_u = True
cu_beziercircle.use_path = True
cu_beziercircle.use_path_clamp = True
cu_beziercircle.bevel_resolution = 0
cu_beziercircle.fill_mode = 'HALF'

# ---- objects
ob_nurbspath = bpy.data.objects.new('NurbsPath', cu_nurbspath)
ob_empty = bpy.data.objects.new('Empty', None)
ob_torus = bpy.data.objects.new('Torus', me_torus)
ob_lamp = bpy.data.objects.new('Lamp', light_lamp)
ob_cylinder_001 = bpy.data.objects.new('Cylinder.001', me_cylinder_001)
ob_cylinder = bpy.data.objects.new('Cylinder', me_cylinder)
ob_cube_000 = bpy.data.objects.new('Cube.000', me_cube_003)
ob_beziercircle = bpy.data.objects.new('BezierCircle', cu_beziercircle)
ob_cube_001 = bpy.data.objects.new('Cube.001', me_cube_002)

# ---- transforms, parenting, visibility, modifiers, constraints
ob_nurbspath.location = (0.0, 3.571, 0.0)
ob_nurbspath.lineart.crease_threshold = 0.0
ob_empty.location = (-0.1048, 3.571, 0.0)
ob_empty.rotation_euler = (1.571, -0.0, 0.0)
ob_empty.scale = (0.1, 0.1, 0.1)
ob_empty.empty_image_offset = (0.0, 0.0)
ob_empty.lineart.crease_threshold = 0.0
ob_torus.location = (0.0, 3.571, 0.0)
ob_torus.scale = (0.1, 0.1, 0.1)
ob_torus.lineart.crease_threshold = 0.0
_m = ob_torus.modifiers.new('Array', 'ARRAY')
_m.count = 57
_m.constant_offset_displace = (0.0, 0.0, 0.0)
_m.use_object_offset = True
_m.offset_object = ob_empty
_m = ob_torus.modifiers.new('Curve', 'CURVE')
_m.object = ob_nurbspath
ob_lamp.location = (4.076, 1.005, 5.904)
ob_lamp.rotation_euler = (0.6503, 0.05522, 1.866)
ob_lamp.lock_rotations_4d = False
ob_lamp.empty_display_type = 'ARROWS'
ob_lamp.color = (0.0, 0.0, 0.0, 0.0)
ob_lamp.hide_viewport = True
ob_lamp.lineart.crease_threshold = 0.0
ob_cylinder_001.location = (0.0, 0.0, 0.0)
ob_cylinder_001.rotation_euler = (-0.0, 1.571, 0.0)
ob_cylinder_001.scale = (0.0215, 0.0215, 1.0)
ob_cylinder_001.lineart.crease_threshold = 0.0
_m = ob_cylinder_001.modifiers.new('Mirror', 'MIRROR')
_m.use_axis = (False, False, True)
ob_cylinder.location = (0.0, 0.0, 0.0)
ob_cylinder.scale = (0.7, 0.7, -0.04667)
ob_cylinder.lineart.crease_threshold = 0.0
ob_cube_000.location = (0.0, 0.0, 0.0)
ob_cube_000.scale = (0.8, 0.8, 0.8)
ob_cube_000.lineart.crease_threshold = 0.0
ob_beziercircle.location = (0.0, 0.0, 0.0)
ob_beziercircle.lineart.crease_threshold = 0.0
ob_cube_001.location = (0.0, 0.0, 0.0)
ob_cube_001.lineart.crease_threshold = 0.0

# ---- collection membership
col_collection_1.objects.link(ob_nurbspath)
col_collection_1.objects.link(ob_empty)
col_collection_1.objects.link(ob_torus)
col_collection_1.objects.link(ob_lamp)
col_collection_4.objects.link(ob_cylinder_001)
col_collection_4.objects.link(ob_cylinder)
col_collection_4.objects.link(ob_cube_000)
col_collection_4.objects.link(ob_beziercircle)
col_collection_4.objects.link(ob_cube_001)

# ---- scene / render settings (as saved in the file)
scene.frame_start = 1; scene.frame_end = 250; scene.frame_set(1)
scene.render.engine = 'BLENDER_EEVEE_NEXT'
scene.render.resolution_percentage = 50
scene.render.dither_intensity = 0.0
scene.cycles.use_denoising = False
scene.cycles.samples = 128
scene.cycles.sampling_pattern = 'TABULATED_SOBOL'
scene.cycles.use_adaptive_sampling = False
scene.cycles.use_light_tree = False
scene.cycles.blur_glossy = 0.0
scene.cycles.sample_clamp_indirect = 0.0
scene.view_settings.view_transform = 'Standard'
bpy.context.view_layer.update()

# ---- added for rendering (the .blend has no active camera): camera
cam_auto = bpy.data.cameras.new('AutoCamera')
cam_auto.lens = 50.0
cam_auto.sensor_width = 36.0
cam_auto.clip_end = 1000.0
ob_auto_camera = bpy.data.objects.new('AutoCamera', cam_auto)
scene.collection.objects.link(ob_auto_camera)
ob_auto_camera.location = (11.3462, -11.4212, 9.38603)
ob_auto_camera.rotation_euler = (1.09748, -7.21219e-08, 0.694738)
scene.camera = ob_auto_camera
bpy.context.view_layer.update()
